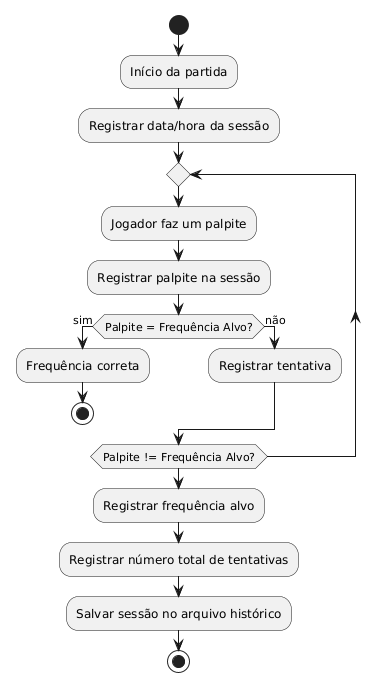

The diagram above was rendered by PlantUML. Its source (embedded in the PNG):
@startuml
start
:Início da partida;
:Registrar data/hora da sessão;

repeat
    :Jogador faz um palpite;
    :Registrar palpite na sessão;
    if (Palpite = Frequência Alvo?) then (sim)
        :Frequência correta;
        stop
    else (não)
        :Registrar tentativa;
    endif
repeat while (Palpite != Frequência Alvo?)

:Registrar frequência alvo;
:Registrar número total de tentativas;
:Salvar sessão no arquivo histórico;
stop
@enduml